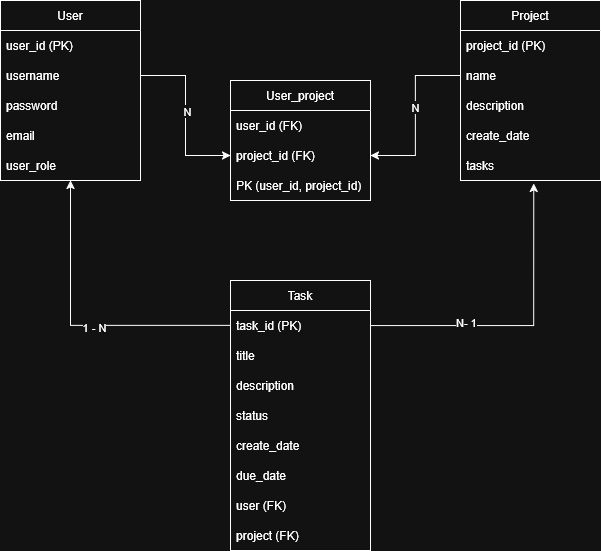

The diagram above was exported from draw.io. Its source (the exported page's mxGraphModel, read from the mxfile embedded in the PNG):
<mxGraphModel dx="1026" dy="632" grid="1" gridSize="10" guides="1" tooltips="1" connect="1" arrows="1" fold="1" page="1" pageScale="1" pageWidth="850" pageHeight="1100" math="0" shadow="0">
  <root>
    <mxCell id="0" />
    <mxCell id="1" parent="0" />
    <mxCell id="r5aGoUowXDN9NTqY9t-3-1" parent="1" style="swimlane;fontStyle=0;childLayout=stackLayout;horizontal=1;startSize=30;horizontalStack=0;resizeParent=1;resizeParentMax=0;resizeLast=0;collapsible=1;marginBottom=0;whiteSpace=wrap;html=1;" value="Project" vertex="1">
      <mxGeometry height="180" width="140" x="580" y="40" as="geometry" />
    </mxCell>
    <mxCell id="r5aGoUowXDN9NTqY9t-3-2" parent="r5aGoUowXDN9NTqY9t-3-1" style="text;strokeColor=none;fillColor=none;align=left;verticalAlign=middle;spacingLeft=4;spacingRight=4;overflow=hidden;points=[[0,0.5],[1,0.5]];portConstraint=eastwest;rotatable=0;whiteSpace=wrap;html=1;" value="project_id (PK)" vertex="1">
      <mxGeometry height="30" width="140" y="30" as="geometry" />
    </mxCell>
    <mxCell id="r5aGoUowXDN9NTqY9t-3-3" parent="r5aGoUowXDN9NTqY9t-3-1" style="text;strokeColor=none;fillColor=none;align=left;verticalAlign=middle;spacingLeft=4;spacingRight=4;overflow=hidden;points=[[0,0.5],[1,0.5]];portConstraint=eastwest;rotatable=0;whiteSpace=wrap;html=1;" value="name" vertex="1">
      <mxGeometry height="30" width="140" y="60" as="geometry" />
    </mxCell>
    <mxCell id="r5aGoUowXDN9NTqY9t-3-4" parent="r5aGoUowXDN9NTqY9t-3-1" style="text;strokeColor=none;fillColor=none;align=left;verticalAlign=middle;spacingLeft=4;spacingRight=4;overflow=hidden;points=[[0,0.5],[1,0.5]];portConstraint=eastwest;rotatable=0;whiteSpace=wrap;html=1;" value="description" vertex="1">
      <mxGeometry height="30" width="140" y="90" as="geometry" />
    </mxCell>
    <mxCell id="r5aGoUowXDN9NTqY9t-3-12" parent="r5aGoUowXDN9NTqY9t-3-1" style="text;strokeColor=none;fillColor=none;align=left;verticalAlign=middle;spacingLeft=4;spacingRight=4;overflow=hidden;points=[[0,0.5],[1,0.5]];portConstraint=eastwest;rotatable=0;whiteSpace=wrap;html=1;" value="create_date" vertex="1">
      <mxGeometry height="30" width="140" y="120" as="geometry" />
    </mxCell>
    <mxCell id="r5aGoUowXDN9NTqY9t-3-13" parent="r5aGoUowXDN9NTqY9t-3-1" style="text;strokeColor=none;fillColor=none;align=left;verticalAlign=middle;spacingLeft=4;spacingRight=4;overflow=hidden;points=[[0,0.5],[1,0.5]];portConstraint=eastwest;rotatable=0;whiteSpace=wrap;html=1;" value="tasks" vertex="1">
      <mxGeometry height="30" width="140" y="150" as="geometry" />
    </mxCell>
    <mxCell id="r5aGoUowXDN9NTqY9t-3-19" parent="1" style="swimlane;fontStyle=0;childLayout=stackLayout;horizontal=1;startSize=30;horizontalStack=0;resizeParent=1;resizeParentMax=0;resizeLast=0;collapsible=1;marginBottom=0;whiteSpace=wrap;html=1;" value="User" vertex="1">
      <mxGeometry height="180" width="140" x="120" y="40" as="geometry" />
    </mxCell>
    <mxCell id="r5aGoUowXDN9NTqY9t-3-20" parent="r5aGoUowXDN9NTqY9t-3-19" style="text;strokeColor=none;fillColor=none;align=left;verticalAlign=middle;spacingLeft=4;spacingRight=4;overflow=hidden;points=[[0,0.5],[1,0.5]];portConstraint=eastwest;rotatable=0;whiteSpace=wrap;html=1;" value="user_id (PK)" vertex="1">
      <mxGeometry height="30" width="140" y="30" as="geometry" />
    </mxCell>
    <mxCell id="r5aGoUowXDN9NTqY9t-3-21" parent="r5aGoUowXDN9NTqY9t-3-19" style="text;strokeColor=none;fillColor=none;align=left;verticalAlign=middle;spacingLeft=4;spacingRight=4;overflow=hidden;points=[[0,0.5],[1,0.5]];portConstraint=eastwest;rotatable=0;whiteSpace=wrap;html=1;" value="username" vertex="1">
      <mxGeometry height="30" width="140" y="60" as="geometry" />
    </mxCell>
    <mxCell id="Kqs-IDOY_r-JgjvW9-3T-1" parent="r5aGoUowXDN9NTqY9t-3-19" style="text;strokeColor=none;fillColor=none;align=left;verticalAlign=middle;spacingLeft=4;spacingRight=4;overflow=hidden;points=[[0,0.5],[1,0.5]];portConstraint=eastwest;rotatable=0;whiteSpace=wrap;html=1;" value="password" vertex="1">
      <mxGeometry height="30" width="140" y="90" as="geometry" />
    </mxCell>
    <mxCell id="Kqs-IDOY_r-JgjvW9-3T-2" parent="r5aGoUowXDN9NTqY9t-3-19" style="text;strokeColor=none;fillColor=none;align=left;verticalAlign=middle;spacingLeft=4;spacingRight=4;overflow=hidden;points=[[0,0.5],[1,0.5]];portConstraint=eastwest;rotatable=0;whiteSpace=wrap;html=1;" value="email" vertex="1">
      <mxGeometry height="30" width="140" y="120" as="geometry" />
    </mxCell>
    <mxCell id="Kqs-IDOY_r-JgjvW9-3T-3" parent="r5aGoUowXDN9NTqY9t-3-19" style="text;strokeColor=none;fillColor=none;align=left;verticalAlign=middle;spacingLeft=4;spacingRight=4;overflow=hidden;points=[[0,0.5],[1,0.5]];portConstraint=eastwest;rotatable=0;whiteSpace=wrap;html=1;" value="user_role" vertex="1">
      <mxGeometry height="30" width="140" y="150" as="geometry" />
    </mxCell>
    <mxCell id="r5aGoUowXDN9NTqY9t-3-25" parent="1" style="swimlane;fontStyle=0;childLayout=stackLayout;horizontal=1;startSize=30;horizontalStack=0;resizeParent=1;resizeParentMax=0;resizeLast=0;collapsible=1;marginBottom=0;whiteSpace=wrap;html=1;" value="Task" vertex="1">
      <mxGeometry height="270" width="140" x="350" y="320" as="geometry" />
    </mxCell>
    <mxCell id="r5aGoUowXDN9NTqY9t-3-26" parent="r5aGoUowXDN9NTqY9t-3-25" style="text;strokeColor=none;fillColor=none;align=left;verticalAlign=middle;spacingLeft=4;spacingRight=4;overflow=hidden;points=[[0,0.5],[1,0.5]];portConstraint=eastwest;rotatable=0;whiteSpace=wrap;html=1;" value="task_id (PK)" vertex="1">
      <mxGeometry height="30" width="140" y="30" as="geometry" />
    </mxCell>
    <mxCell id="r5aGoUowXDN9NTqY9t-3-27" parent="r5aGoUowXDN9NTqY9t-3-25" style="text;strokeColor=none;fillColor=none;align=left;verticalAlign=middle;spacingLeft=4;spacingRight=4;overflow=hidden;points=[[0,0.5],[1,0.5]];portConstraint=eastwest;rotatable=0;whiteSpace=wrap;html=1;" value="title" vertex="1">
      <mxGeometry height="30" width="140" y="60" as="geometry" />
    </mxCell>
    <mxCell id="Kqs-IDOY_r-JgjvW9-3T-9" parent="r5aGoUowXDN9NTqY9t-3-25" style="text;strokeColor=none;fillColor=none;align=left;verticalAlign=middle;spacingLeft=4;spacingRight=4;overflow=hidden;points=[[0,0.5],[1,0.5]];portConstraint=eastwest;rotatable=0;whiteSpace=wrap;html=1;" value="description" vertex="1">
      <mxGeometry height="30" width="140" y="90" as="geometry" />
    </mxCell>
    <mxCell id="Kqs-IDOY_r-JgjvW9-3T-8" parent="r5aGoUowXDN9NTqY9t-3-25" style="text;strokeColor=none;fillColor=none;align=left;verticalAlign=middle;spacingLeft=4;spacingRight=4;overflow=hidden;points=[[0,0.5],[1,0.5]];portConstraint=eastwest;rotatable=0;whiteSpace=wrap;html=1;" value="status" vertex="1">
      <mxGeometry height="30" width="140" y="120" as="geometry" />
    </mxCell>
    <mxCell id="Kqs-IDOY_r-JgjvW9-3T-7" parent="r5aGoUowXDN9NTqY9t-3-25" style="text;strokeColor=none;fillColor=none;align=left;verticalAlign=middle;spacingLeft=4;spacingRight=4;overflow=hidden;points=[[0,0.5],[1,0.5]];portConstraint=eastwest;rotatable=0;whiteSpace=wrap;html=1;" value="create_date" vertex="1">
      <mxGeometry height="30" width="140" y="150" as="geometry" />
    </mxCell>
    <mxCell id="Kqs-IDOY_r-JgjvW9-3T-6" parent="r5aGoUowXDN9NTqY9t-3-25" style="text;strokeColor=none;fillColor=none;align=left;verticalAlign=middle;spacingLeft=4;spacingRight=4;overflow=hidden;points=[[0,0.5],[1,0.5]];portConstraint=eastwest;rotatable=0;whiteSpace=wrap;html=1;" value="due_date" vertex="1">
      <mxGeometry height="30" width="140" y="180" as="geometry" />
    </mxCell>
    <mxCell id="Kqs-IDOY_r-JgjvW9-3T-11" parent="r5aGoUowXDN9NTqY9t-3-25" style="text;strokeColor=none;fillColor=none;align=left;verticalAlign=middle;spacingLeft=4;spacingRight=4;overflow=hidden;points=[[0,0.5],[1,0.5]];portConstraint=eastwest;rotatable=0;whiteSpace=wrap;html=1;" value="user (FK)" vertex="1">
      <mxGeometry height="30" width="140" y="210" as="geometry" />
    </mxCell>
    <mxCell id="Kqs-IDOY_r-JgjvW9-3T-10" parent="r5aGoUowXDN9NTqY9t-3-25" style="text;strokeColor=none;fillColor=none;align=left;verticalAlign=middle;spacingLeft=4;spacingRight=4;overflow=hidden;points=[[0,0.5],[1,0.5]];portConstraint=eastwest;rotatable=0;whiteSpace=wrap;html=1;" value="project (FK)" vertex="1">
      <mxGeometry height="30" width="140" y="240" as="geometry" />
    </mxCell>
    <mxCell id="Kqs-IDOY_r-JgjvW9-3T-12" edge="1" parent="1" source="r5aGoUowXDN9NTqY9t-3-26" style="edgeStyle=orthogonalEdgeStyle;rounded=0;orthogonalLoop=1;jettySize=auto;html=1;exitX=0;exitY=0.5;exitDx=0;exitDy=0;entryX=0.5;entryY=1;entryDx=0;entryDy=0;" target="r5aGoUowXDN9NTqY9t-3-19">
      <mxGeometry relative="1" as="geometry" />
    </mxCell>
    <mxCell id="Kqs-IDOY_r-JgjvW9-3T-13" connectable="0" parent="Kqs-IDOY_r-JgjvW9-3T-12" style="edgeLabel;html=1;align=center;verticalAlign=middle;resizable=0;points=[];" value="1 - N" vertex="1">
      <mxGeometry relative="1" x="-0.1018" y="1" as="geometry">
        <mxPoint as="offset" />
      </mxGeometry>
    </mxCell>
    <mxCell id="Kqs-IDOY_r-JgjvW9-3T-14" parent="1" style="swimlane;fontStyle=0;childLayout=stackLayout;horizontal=1;startSize=30;horizontalStack=0;resizeParent=1;resizeParentMax=0;resizeLast=0;collapsible=1;marginBottom=0;whiteSpace=wrap;html=1;" value="User_project" vertex="1">
      <mxGeometry height="120" width="140" x="350" y="120" as="geometry" />
    </mxCell>
    <mxCell id="Kqs-IDOY_r-JgjvW9-3T-15" parent="Kqs-IDOY_r-JgjvW9-3T-14" style="text;strokeColor=none;fillColor=none;align=left;verticalAlign=middle;spacingLeft=4;spacingRight=4;overflow=hidden;points=[[0,0.5],[1,0.5]];portConstraint=eastwest;rotatable=0;whiteSpace=wrap;html=1;" value="user_id (FK)" vertex="1">
      <mxGeometry height="30" width="140" y="30" as="geometry" />
    </mxCell>
    <mxCell id="Kqs-IDOY_r-JgjvW9-3T-16" parent="Kqs-IDOY_r-JgjvW9-3T-14" style="text;strokeColor=none;fillColor=none;align=left;verticalAlign=middle;spacingLeft=4;spacingRight=4;overflow=hidden;points=[[0,0.5],[1,0.5]];portConstraint=eastwest;rotatable=0;whiteSpace=wrap;html=1;" value="project_id (FK)" vertex="1">
      <mxGeometry height="30" width="140" y="60" as="geometry" />
    </mxCell>
    <mxCell id="Kqs-IDOY_r-JgjvW9-3T-19" parent="Kqs-IDOY_r-JgjvW9-3T-14" style="text;strokeColor=none;fillColor=none;align=left;verticalAlign=middle;spacingLeft=4;spacingRight=4;overflow=hidden;points=[[0,0.5],[1,0.5]];portConstraint=eastwest;rotatable=0;whiteSpace=wrap;html=1;" value="PK (user_id, project_id)" vertex="1">
      <mxGeometry height="30" width="140" y="90" as="geometry" />
    </mxCell>
    <mxCell id="Kqs-IDOY_r-JgjvW9-3T-20" edge="1" parent="1" source="r5aGoUowXDN9NTqY9t-3-21" style="edgeStyle=orthogonalEdgeStyle;rounded=0;orthogonalLoop=1;jettySize=auto;html=1;exitX=1;exitY=0.5;exitDx=0;exitDy=0;entryX=0;entryY=0.5;entryDx=0;entryDy=0;" target="Kqs-IDOY_r-JgjvW9-3T-16">
      <mxGeometry relative="1" as="geometry" />
    </mxCell>
    <mxCell id="Kqs-IDOY_r-JgjvW9-3T-23" connectable="0" parent="Kqs-IDOY_r-JgjvW9-3T-20" style="edgeLabel;html=1;align=center;verticalAlign=middle;resizable=0;points=[];" value="N" vertex="1">
      <mxGeometry relative="1" x="-0.0541" y="1" as="geometry">
        <mxPoint as="offset" />
      </mxGeometry>
    </mxCell>
    <mxCell id="Kqs-IDOY_r-JgjvW9-3T-22" edge="1" parent="1" source="r5aGoUowXDN9NTqY9t-3-3" style="edgeStyle=orthogonalEdgeStyle;rounded=0;orthogonalLoop=1;jettySize=auto;html=1;entryX=1;entryY=0.5;entryDx=0;entryDy=0;" target="Kqs-IDOY_r-JgjvW9-3T-16">
      <mxGeometry relative="1" as="geometry" />
    </mxCell>
    <mxCell id="Kqs-IDOY_r-JgjvW9-3T-24" connectable="0" parent="Kqs-IDOY_r-JgjvW9-3T-22" style="edgeLabel;html=1;align=center;verticalAlign=middle;resizable=0;points=[];" value="N" vertex="1">
      <mxGeometry relative="1" x="-0.1012" y="-1" as="geometry">
        <mxPoint as="offset" />
      </mxGeometry>
    </mxCell>
    <mxCell id="Kqs-IDOY_r-JgjvW9-3T-25" edge="1" parent="1" source="r5aGoUowXDN9NTqY9t-3-26" style="edgeStyle=orthogonalEdgeStyle;rounded=0;orthogonalLoop=1;jettySize=auto;html=1;entryX=0.523;entryY=1.093;entryDx=0;entryDy=0;entryPerimeter=0;" target="r5aGoUowXDN9NTqY9t-3-13">
      <mxGeometry relative="1" as="geometry">
        <Array as="points">
          <mxPoint x="653" y="365" />
        </Array>
      </mxGeometry>
    </mxCell>
    <mxCell id="Kqs-IDOY_r-JgjvW9-3T-26" connectable="0" parent="Kqs-IDOY_r-JgjvW9-3T-25" style="edgeLabel;html=1;align=center;verticalAlign=middle;resizable=0;points=[];" value="N- 1" vertex="1">
      <mxGeometry relative="1" x="-0.3805" y="4" as="geometry">
        <mxPoint as="offset" />
      </mxGeometry>
    </mxCell>
  </root>
</mxGraphModel>